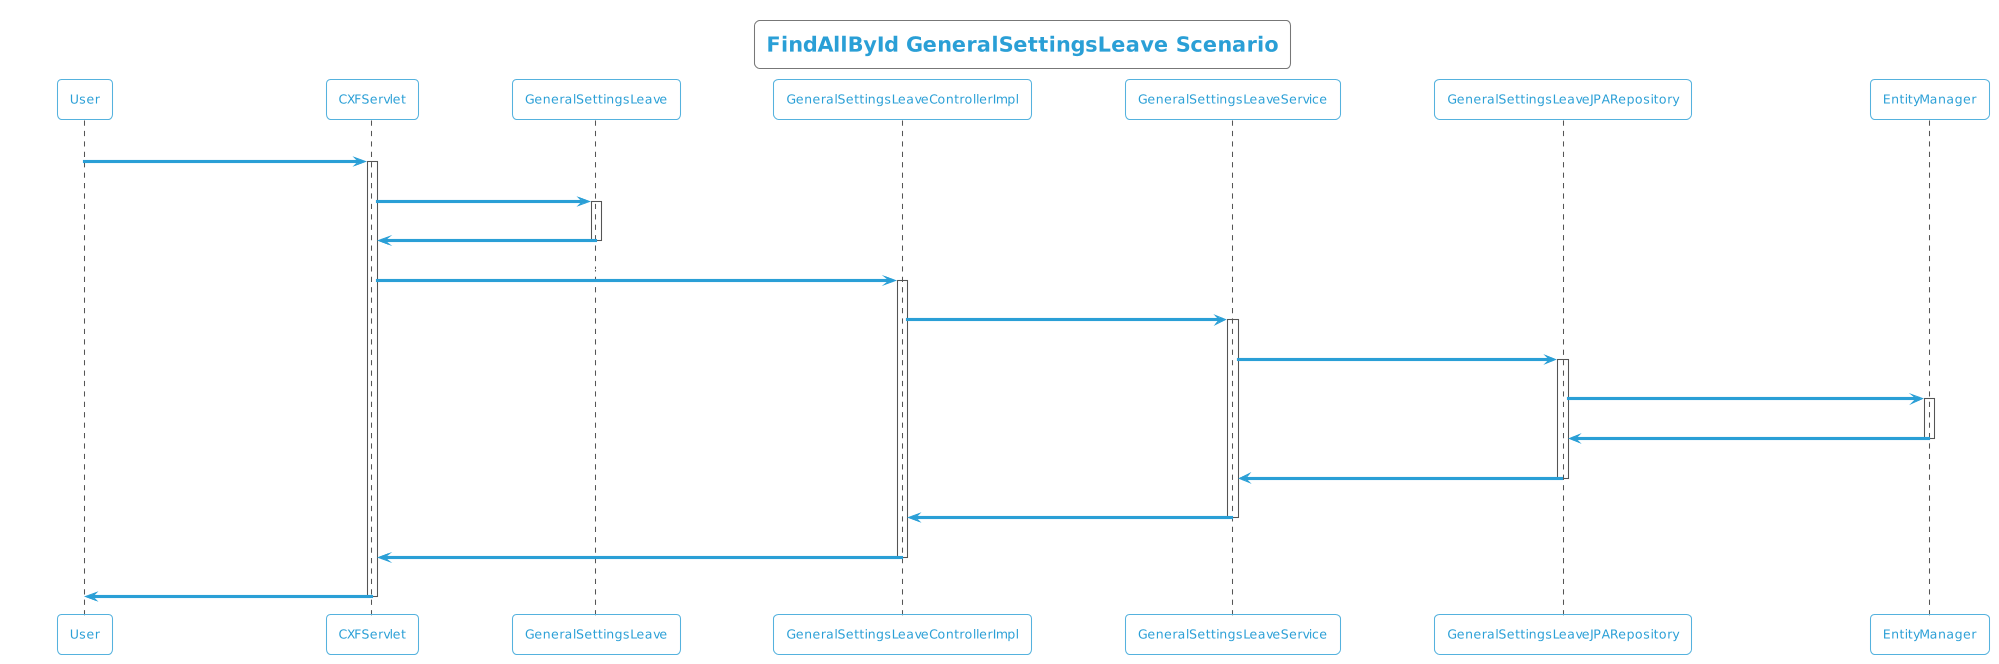

The diagram above was rendered by PlantUML. Its source (embedded in the PNG):
@startuml
!theme cyborg-outline
title FindAllById GeneralSettingsLeave Scenario
participant User
User -> CXFServlet: GET, GeneralSettingsLeave
activate CXFServlet
CXFServlet -> GeneralSettingsLeave: << findAllById >>
activate GeneralSettingsLeave
GeneralSettingsLeave -> CXFServlet: << instance >>
deactivate GeneralSettingsLeave
CXFServlet -> GeneralSettingsLeaveControllerImpl: findAllById(:List<GeneralSettingsLeave> id)
activate GeneralSettingsLeaveControllerImpl
GeneralSettingsLeaveControllerImpl -> GeneralSettingsLeaveService: findAllById(:List<GeneralSettingsLeave> id)
activate GeneralSettingsLeaveService
GeneralSettingsLeaveService -> GeneralSettingsLeaveJPARepository: findAllById(:List<GeneralSettingsLeave> id)
activate GeneralSettingsLeaveJPARepository
GeneralSettingsLeaveJPARepository -> EntityManager: response(:List<GeneralSettingsLeave>findAllById)
activate EntityManager
EntityManager -> GeneralSettingsLeaveJPARepository: << persisted List GeneralSettingsLeave >>
deactivate EntityManager
GeneralSettingsLeaveJPARepository -> GeneralSettingsLeaveService: << persisted List GeneralSettingsLeave >>
deactivate GeneralSettingsLeaveJPARepository
GeneralSettingsLeaveService -> GeneralSettingsLeaveControllerImpl: << persisted List GeneralSettingsLeave >>
deactivate GeneralSettingsLeaveService
GeneralSettingsLeaveControllerImpl -> CXFServlet: << persisted List GeneralSettingsLeave >>
deactivate GeneralSettingsLeaveControllerImpl
CXFServlet -> User: marshalled GeneralSettingsLeave XML
deactivate CXFServlet
@enduml